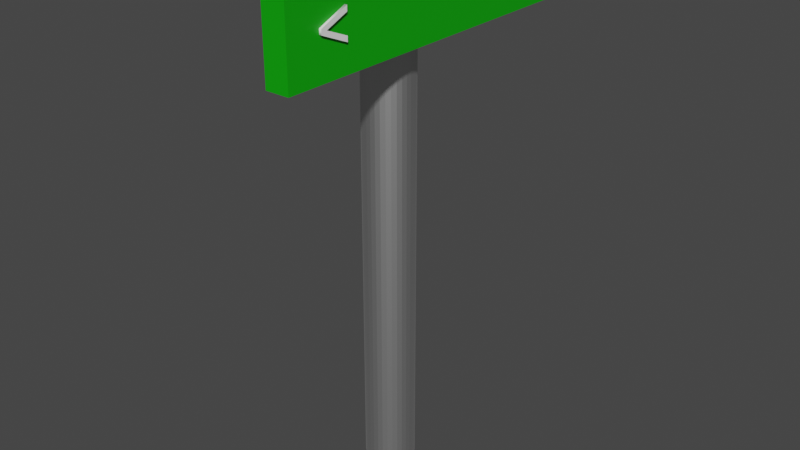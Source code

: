 # Source: CentroOnLeft.blend  (saved by Blender 2.81.16; exported with 4.5.12 LTS)
import bpy
from mathutils import Matrix  # noqa: F401  (used for matrix-valued properties, if any)

bpy.ops.wm.read_factory_settings(use_empty=True)
scene = bpy.context.scene
scene.name = 'Scene'

# ---- collections
col_collection = bpy.data.collections.new('Collection'); scene.collection.children.link(col_collection)

# ---- materials (node trees are filled in below, after node groups)
mat_metallic = bpy.data.materials.new('Metallic')
mat_metallic.use_transparent_shadow = False
mat_material_001 = bpy.data.materials.new('Material.001')
mat_material_001.use_transparent_shadow = False
mat_material = bpy.data.materials.new('Material')
mat_material.use_transparent_shadow = False

# ---- material node trees
mat_metallic.use_nodes = True; mat_metallic.node_tree.nodes.clear()
_N = mat_metallic.node_tree.nodes; _L = mat_metallic.node_tree.links
n0 = _N.new('ShaderNodeOutputMaterial'); n0.name = 'Material Output'; n0.location = (300, 300)
n1 = _N.new('ShaderNodeBsdfPrincipled'); n1.name = 'Principled BSDF'; n1.location = (10, 300)
n1.distribution = 'GGX'
n1.subsurface_method = 'BURLEY'
n1.inputs[1].default_value = 1.0
n1.inputs[3].default_value = 1.45
n1.inputs[27].default_value = (0.0, 0.0, 0.0, 1.0)
n1.inputs[28].default_value = 1.0
_L.new(n1.outputs[0], n0.inputs[0])
n0.is_active_output = True
mat_material_001.use_nodes = True; mat_material_001.node_tree.nodes.clear()
_N = mat_material_001.node_tree.nodes; _L = mat_material_001.node_tree.links
n0 = _N.new('ShaderNodeOutputMaterial'); n0.name = 'Material Output'; n0.location = (300, 300)
n1 = _N.new('ShaderNodeBsdfPrincipled'); n1.name = 'Principled BSDF'; n1.location = (10, 300)
n1.distribution = 'GGX'
n1.subsurface_method = 'BURLEY'
n1.inputs[0].default_value = (0.001514, 0.3887, 0.0, 1.0)
n1.inputs[3].default_value = 1.45
n1.inputs[27].default_value = (0.0, 0.0, 0.0, 1.0)
n1.inputs[28].default_value = 1.0
_L.new(n1.outputs[0], n0.inputs[0])
n0.is_active_output = True
mat_material.use_nodes = True; mat_material.node_tree.nodes.clear()
_N = mat_material.node_tree.nodes; _L = mat_material.node_tree.links
n0 = _N.new('ShaderNodeOutputMaterial'); n0.name = 'Material Output'; n0.location = (300, 300)
n1 = _N.new('ShaderNodeBsdfPrincipled'); n1.name = 'Principled BSDF'; n1.location = (10, 300)
n1.distribution = 'GGX'
n1.subsurface_method = 'BURLEY'
n1.inputs[0].default_value = (1.0, 1.0, 1.0, 1.0)
n1.inputs[3].default_value = 1.45
n1.inputs[27].default_value = (0.0, 0.0, 0.0, 1.0)
n1.inputs[28].default_value = 1.0
_L.new(n1.outputs[0], n0.inputs[0])
n0.is_active_output = True

# ---- world
world_world = bpy.data.worlds.new('World'); scene.world = world_world
world_world.use_nodes = True; world_world.node_tree.nodes.clear()
_N = world_world.node_tree.nodes; _L = world_world.node_tree.links
n0 = _N.new('ShaderNodeOutputWorld'); n0.name = 'World Output'; n0.location = (300, 300)
n1 = _N.new('ShaderNodeBackground'); n1.name = 'Background'; n1.location = (10, 300)
n1.inputs[0].default_value = (0.05088, 0.05088, 0.05088, 1.0)
_L.new(n1.outputs[0], n0.inputs[0])
n0.is_active_output = True
world_world.color = (0.05088, 0.05088, 0.05088)
world_world.use_sun_shadow = False
world_world.sun_shadow_jitter_overblur = 0.0

# ---- meshes
me_cylinder = bpy.data.meshes.new('Cylinder')
me_cylinder.from_pydata([(0.0, 1.0, -1.0), (0.0, 1.0, 1.0), (0.1951, 0.9808, -1.0), (0.1951, 0.9808, 1.0), (0.3827, 0.9239, -1.0), (0.3827, 0.9239, 1.0), (0.5556, 0.8315, -1.0), (0.5556, 0.8315, 1.0), (0.7071, 0.7071, -1.0), (0.7071, 0.7071, 1.0), (0.8315, 0.5556, -1.0), (0.8315, 0.5556, 1.0), (0.9239, 0.3827, -1.0), (0.9239, 0.3827, 1.0), (0.9808, 0.1951, -1.0), (0.9808, 0.1951, 1.0), (1.0, 7.55e-08, -1.0), (1.0, 7.55e-08, 1.0), (0.9808, -0.1951, -1.0), (0.9808, -0.1951, 1.0), (0.9239, -0.3827, -1.0), (0.9239, -0.3827, 1.0), (0.8315, -0.5556, -1.0), (0.8315, -0.5556, 1.0), (0.7071, -0.7071, -1.0), (0.7071, -0.7071, 1.0), (0.5556, -0.8315, -1.0), (0.5556, -0.8315, 1.0), (0.3827, -0.9239, -1.0), (0.3827, -0.9239, 1.0), (0.1951, -0.9808, -1.0), (0.1951, -0.9808, 1.0), (-3.258e-07, -1.0, -1.0), (-3.258e-07, -1.0, 1.0), (-0.1951, -0.9808, -1.0), (-0.1951, -0.9808, 1.0), (-0.3827, -0.9239, -1.0), (-0.3827, -0.9239, 1.0), (-0.5556, -0.8315, -1.0), (-0.5556, -0.8315, 1.0), (-0.7071, -0.7071, -1.0), (-0.7071, -0.7071, 1.0), (-0.8315, -0.5556, -1.0), (-0.8315, -0.5556, 1.0), (-0.9239, -0.3827, -1.0), (-0.9239, -0.3827, 1.0), (-0.9808, -0.1951, -1.0), (-0.9808, -0.1951, 1.0), (-1.0, 9.656e-07, -1.0), (-1.0, 9.656e-07, 1.0), (-0.9808, 0.1951, -1.0), (-0.9808, 0.1951, 1.0), (-0.9239, 0.3827, -1.0), (-0.9239, 0.3827, 1.0), (-0.8315, 0.5556, -1.0), (-0.8315, 0.5556, 1.0), (-0.7071, 0.7071, -1.0), (-0.7071, 0.7071, 1.0), (-0.5556, 0.8315, -1.0), (-0.5556, 0.8315, 1.0), (-0.3827, 0.9239, -1.0), (-0.3827, 0.9239, 1.0), (-0.1951, 0.9808, -1.0), (-0.1951, 0.9808, 1.0)], [], [(0, 1, 3, 2), (2, 3, 5, 4), (4, 5, 7, 6), (6, 7, 9, 8), (8, 9, 11, 10), (10, 11, 13, 12), (12, 13, 15, 14), (14, 15, 17, 16), (16, 17, 19, 18), (18, 19, 21, 20), (20, 21, 23, 22), (22, 23, 25, 24), (24, 25, 27, 26), (26, 27, 29, 28), (28, 29, 31, 30), (30, 31, 33, 32), (32, 33, 35, 34), (34, 35, 37, 36), (36, 37, 39, 38), (38, 39, 41, 40), (40, 41, 43, 42), (42, 43, 45, 44), (44, 45, 47, 46), (46, 47, 49, 48), (48, 49, 51, 50), (50, 51, 53, 52), (52, 53, 55, 54), (54, 55, 57, 56), (56, 57, 59, 58), (58, 59, 61, 60), (3, 1, 63, 61, 59, 57, 55, 53, 51, 49, 47, 45, 43, 41, 39, 37, 35, 33, 31, 29, 27, 25, 23, 21, 19, 17, 15, 13, 11, 9, 7, 5), (60, 61, 63, 62), (62, 63, 1, 0), (0, 2, 4, 6, 8, 10, 12, 14, 16, 18, 20, 22, 24, 26, 28, 30, 32, 34, 36, 38, 40, 42, 44, 46, 48, 50, 52, 54, 56, 58, 60, 62)])
_uv = me_cylinder.uv_layers.new(name='UVMap')
_uv.uv.foreach_set('vector', [1.0, 0.5, 1.0, 1.0, 0.9688, 1.0, 0.9688, 0.5, 0.9688, 0.5, 0.9688, 1.0, 0.9375, 1.0, 0.9375, 0.5, 0.9375, 0.5, 0.9375, 1.0, 0.9062, 1.0, 0.9062, 0.5, 0.9062, 0.5, 0.9062, 1.0, 0.875, 1.0, 0.875, 0.5, 0.875, 0.5, 0.875, 1.0, 0.8438, 1.0, 0.8438, 0.5, 0.8438, 0.5, 0.8438, 1.0, 0.8125, 1.0, 0.8125, 0.5, 0.8125, 0.5, 0.8125, 1.0, 0.7812, 1.0, 0.7812, 0.5, 0.7812, 0.5, 0.7812, 1.0, 0.75, 1.0, 0.75, 0.5, 0.75, 0.5, 0.75, 1.0, 0.7188, 1.0, 0.7188, 0.5, 0.7188, 0.5, 0.7188, 1.0, 0.6875, 1.0, 0.6875, 0.5, 0.6875, 0.5, 0.6875, 1.0, 0.6562, 1.0, 0.6562, 0.5, 0.6562, 0.5, 0.6562, 1.0, 0.625, 1.0, 0.625, 0.5, 0.625, 0.5, 0.625, 1.0, 0.5938, 1.0, 0.5938, 0.5, 0.5938, 0.5, 0.5938, 1.0, 0.5625, 1.0, 0.5625, 0.5, 0.5625, 0.5, 0.5625, 1.0, 0.5312, 1.0, 0.5312, 0.5, 0.5312, 0.5, 0.5312, 1.0, 0.5, 1.0, 0.5, 0.5, 0.5, 0.5, 0.5, 1.0, 0.4688, 1.0, 0.4688, 0.5, 0.4688, 0.5, 0.4688, 1.0, 0.4375, 1.0, 0.4375, 0.5, 0.4375, 0.5, 0.4375, 1.0, 0.4062, 1.0, 0.4062, 0.5, 0.4062, 0.5, 0.4062, 1.0, 0.375, 1.0, 0.375, 0.5, 0.375, 0.5, 0.375, 1.0, 0.3438, 1.0, 0.3438, 0.5, 0.3438, 0.5, 0.3438, 1.0, 0.3125, 1.0, 0.3125, 0.5, 0.3125, 0.5, 0.3125, 1.0, 0.2812, 1.0, 0.2812, 0.5, 0.2812, 0.5, 0.2812, 1.0, 0.25, 1.0, 0.25, 0.5, 0.25, 0.5, 0.25, 1.0, 0.2188, 1.0, 0.2188, 0.5, 0.2188, 0.5, 0.2188, 1.0, 0.1875, 1.0, 0.1875, 0.5, 0.1875, 0.5, 0.1875, 1.0, 0.1562, 1.0, 0.1562, 0.5, 0.1562, 0.5, 0.1562, 1.0, 0.125, 1.0, 0.125, 0.5, 0.125, 0.5, 0.125, 1.0, 0.09375, 1.0, 0.09375, 0.5, 0.09375, 0.5, 0.09375, 1.0, 0.0625, 1.0, 0.0625, 0.5, 0.2968, 0.4854, 0.25, 0.49, 0.2032, 0.4854, 0.1582, 0.4717, 0.1167, 0.4496, 0.08029, 0.4197, 0.05045, 0.3833, 0.02827, 0.3418, 0.01461, 0.2968, 0.01, 0.25, 0.01461, 0.2032, 0.02827, 0.1582, 0.05045, 0.1167, 0.08029, 0.08029, 0.1167, 0.05045, 0.1582, 0.02827, 0.2032, 0.01461, 0.25, 0.01, 0.2968, 0.01461, 0.3418, 0.02827, 0.3833, 0.05045, 0.4197, 0.08029, 0.4496, 0.1167, 0.4717, 0.1582, 0.4854, 0.2032, 0.49, 0.25, 0.4854, 0.2968, 0.4717, 0.3418, 0.4496, 0.3833, 0.4197, 0.4197, 0.3833, 0.4496, 0.3418, 0.4717, 0.0625, 0.5, 0.0625, 1.0, 0.03125, 1.0, 0.03125, 0.5, 0.03125, 0.5, 0.03125, 1.0, 0.0, 1.0, 0.0, 0.5, 0.75, 0.49, 0.7968, 0.4854, 0.8418, 0.4717, 0.8833, 0.4496, 0.9197, 0.4197, 0.9496, 0.3833, 0.9717, 0.3418, 0.9854, 0.2968, 0.99, 0.25, 0.9854, 0.2032, 0.9717, 0.1582, 0.9496, 0.1167, 0.9197, 0.08029, 0.8833, 0.05045, 0.8418, 0.02827, 0.7968, 0.01461, 0.75, 0.01, 0.7032, 0.01461, 0.6582, 0.02827, 0.6167, 0.05045, 0.5803, 0.08029, 0.5504, 0.1167, 0.5283, 0.1582, 0.5146, 0.2032, 0.51, 0.25, 0.5146, 0.2968, 0.5283, 0.3418, 0.5504, 0.3833, 0.5803, 0.4197, 0.6167, 0.4496, 0.6582, 0.4717, 0.7032, 0.4854])
me_cylinder.materials.append(mat_metallic)
me_cylinder.use_remesh_fix_poles = True
me_cylinder.use_remesh_preserve_attributes = False
me_cylinder.use_mirror_vertex_groups = False
me_cylinder.update()
me_cube_000 = bpy.data.meshes.new('Cube.000')
me_cube_000.from_pydata([(-1.0, -1.0, -1.0), (-1.0, -1.0, 1.0), (-1.0, 1.0, -1.0), (-1.0, 1.0, 1.0), (1.0, -1.0, -1.0), (1.0, -1.0, 1.0), (1.0, 1.0, -1.0), (1.0, 1.0, 1.0)], [], [(0, 1, 3, 2), (2, 3, 7, 6), (6, 7, 5, 4), (4, 5, 1, 0), (2, 6, 4, 0), (7, 3, 1, 5)])
_uv = me_cube_000.uv_layers.new(name='UVMap')
_uv.uv.foreach_set('vector', [0.375, 0.0, 0.625, 0.0, 0.625, 0.25, 0.375, 0.25, 0.375, 0.25, 0.625, 0.25, 0.625, 0.5, 0.375, 0.5, 0.375, 0.5, 0.625, 0.5, 0.625, 0.75, 0.375, 0.75, 0.375, 0.75, 0.625, 0.75, 0.625, 1.0, 0.375, 1.0, 0.125, 0.5, 0.375, 0.5, 0.375, 0.75, 0.125, 0.75, 0.625, 0.5, 0.875, 0.5, 0.875, 0.75, 0.625, 0.75])
me_cube_000.materials.append(mat_material_001)
me_cube_000.use_remesh_fix_poles = True
me_cube_000.use_remesh_preserve_attributes = False
me_cube_000.use_mirror_vertex_groups = False
me_cube_000.update()

# ---- curves / text
txt_text_002 = bpy.data.curves.new('Text.002', 'FONT')
txt_text_002.dimensions = '2D'
txt_text_002.body = 'Centro'
txt_text_002.materials.append(mat_material)
txt_text_002.use_path_clamp = True
txt_text_002.extrude = 0.02
txt_text_005 = bpy.data.curves.new('Text.005', 'FONT')
txt_text_005.dimensions = '2D'
txt_text_005.body = '<'
txt_text_005.materials.append(mat_material)
txt_text_005.use_path_clamp = True
txt_text_005.extrude = 0.02

# ---- objects
ob_cylinder = bpy.data.objects.new('Cylinder', me_cylinder)
ob_cube_001 = bpy.data.objects.new('Cube.001', me_cube_000)
ob_text_002 = bpy.data.objects.new('Text.002', txt_text_002)
ob_text_005 = bpy.data.objects.new('Text.005', txt_text_005)

# ---- transforms, parenting, visibility, modifiers, constraints
ob_cylinder.location = (-0.006208, 0.004118, 0.768)
ob_cylinder.scale = (0.07387, 0.07387, -0.7671)
ob_cylinder.lineart.crease_threshold = 0.0
ob_cube_001.location = (0.1045, 0.004074, 1.42)
ob_cube_001.scale = (0.03454, 0.4972, 0.1177)
ob_cube_001.lineart.crease_threshold = 0.0
ob_text_002.location = (0.1433, 0.08713, 1.395)
ob_text_002.rotation_euler = (1.571, -4.371e-08, 1.571)
ob_text_002.scale = (0.1053, 0.1053, 0.1053)
ob_text_002.lineart.crease_threshold = 0.0
ob_text_005.location = (0.1433, -0.4043, 1.362)
ob_text_005.rotation_euler = (1.571, 0.0, 1.571)
ob_text_005.scale = (0.1738, 0.1738, 0.1738)
ob_text_005.lineart.crease_threshold = 0.0

# ---- collection membership
col_collection.objects.link(ob_cylinder)
col_collection.objects.link(ob_cube_001)
col_collection.objects.link(ob_text_002)
col_collection.objects.link(ob_text_005)

# ---- scene / render settings (as saved in the file)
scene.frame_start = 1; scene.frame_end = 250; scene.frame_set(1)
scene.render.engine = 'BLENDER_EEVEE_NEXT'
scene.cycles.use_denoising = False
scene.cycles.samples = 128
scene.cycles.sampling_pattern = 'TABULATED_SOBOL'
scene.cycles.use_adaptive_sampling = False
scene.cycles.use_light_tree = False
scene.view_settings.view_transform = 'Filmic'
bpy.context.view_layer.update()

# ---- added for rendering (the .blend has no active camera and no usable light): camera, sun
cam_auto = bpy.data.cameras.new('AutoCamera')
cam_auto.lens = 50.0
cam_auto.sensor_width = 36.0
cam_auto.clip_end = 1000.0
ob_auto_camera = bpy.data.objects.new('AutoCamera', cam_auto)
scene.collection.objects.link(ob_auto_camera)
ob_auto_camera.location = (1.73792, -2.04349, 2.13446)
ob_auto_camera.rotation_euler = (1.09748, -7.21219e-08, 0.694738)
scene.camera = ob_auto_camera
light_auto_sun = bpy.data.lights.new('AutoSun', 'SUN')
light_auto_sun.energy = 3.0
light_auto_sun.angle = 0.0523599
ob_auto_sun = bpy.data.objects.new('AutoSun', light_auto_sun)
scene.collection.objects.link(ob_auto_sun)
ob_auto_sun.rotation_euler = (0.872665, 0.174533, 0.523599)
bpy.context.view_layer.update()
